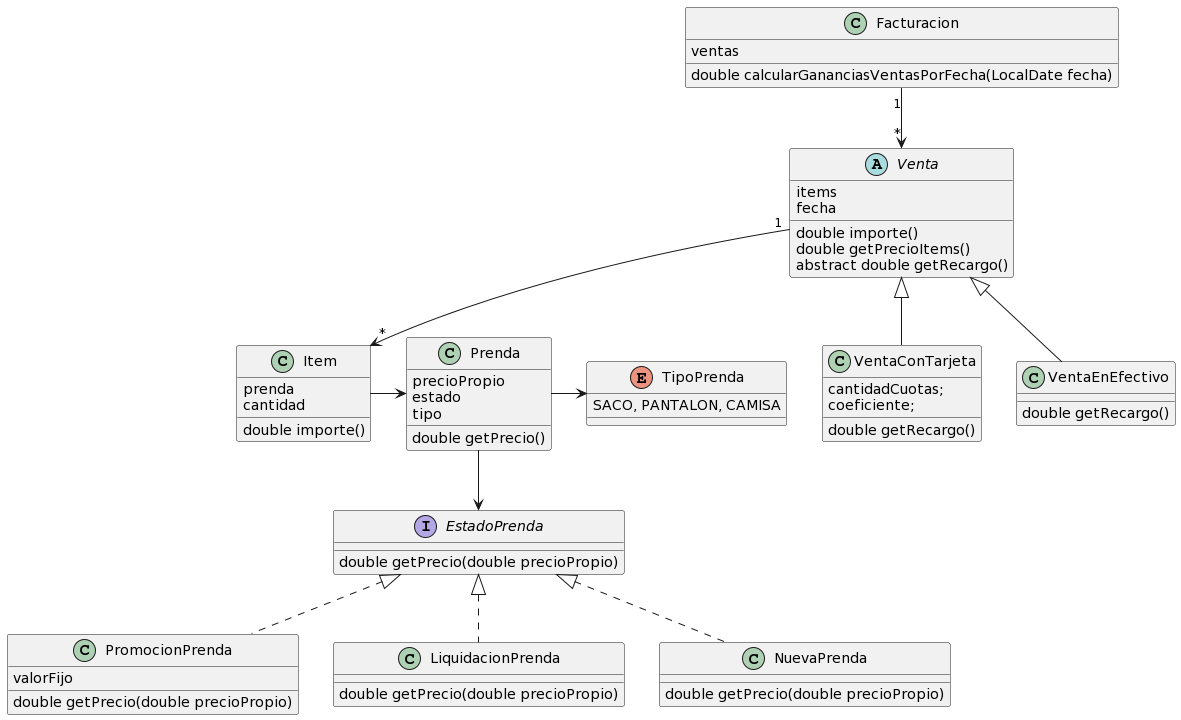

The diagram above was rendered by PlantUML. Its source (embedded in the PNG):
@startuml
class Prenda {
  precioPropio
  estado
  tipo
  
  double getPrecio()
}

interface EstadoPrenda {
  double getPrecio(double precioPropio)
}

enum TipoPrenda {
	SACO, PANTALON, CAMISA
}

class PromocionPrenda implements EstadoPrenda {
  valorFijo
  double getPrecio(double precioPropio)
}

class LiquidacionPrenda implements EstadoPrenda {
  double getPrecio(double precioPropio)
}

class NuevaPrenda implements EstadoPrenda {
  double getPrecio(double precioPropio)
}

Prenda -> TipoPrenda
Prenda --> EstadoPrenda

abstract class Venta {
  items
  fecha

  double importe()
  double getPrecioItems()
  abstract double getRecargo()
}

Venta "1" --> "*" Item

class Item {
  prenda
  cantidad

  double importe()
}

Item -> Prenda

class VentaConTarjeta extends Venta {
  cantidadCuotas;
  coeficiente;

  double getRecargo()
}

class VentaEnEfectivo extends Venta {
  double getRecargo()
}

class Facturacion {
  ventas
	
  double calcularGananciasVentasPorFecha(LocalDate fecha)
	
}

Facturacion "1" --> "*" Venta
@enduml